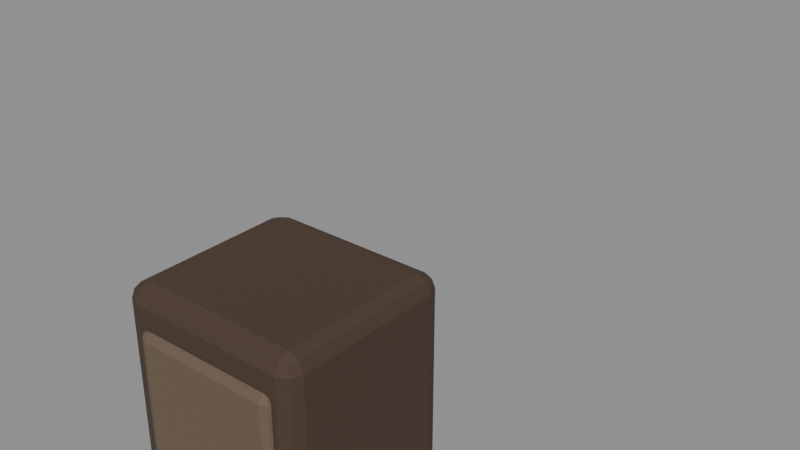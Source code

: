 # Source: bear.blend  (saved by Blender 4.5.92; exported with 4.5.12 LTS)
import bpy
from mathutils import Matrix  # noqa: F401  (used for matrix-valued properties, if any)

bpy.ops.wm.read_factory_settings(use_empty=True)
scene = bpy.context.scene
scene.name = 'Scene'

# ---- materials (node trees are filled in below, after node groups)
mat_m_4a3a2e = bpy.data.materials.new('m_4a3a2e')
mat_m_6a5a4a = bpy.data.materials.new('m_6a5a4a')
mat_m_141014 = bpy.data.materials.new('m_141014')

# ---- material node trees
mat_m_4a3a2e.use_nodes = True; mat_m_4a3a2e.node_tree.nodes.clear()
_N = mat_m_4a3a2e.node_tree.nodes; _L = mat_m_4a3a2e.node_tree.links
n0 = _N.new('ShaderNodeBsdfPrincipled'); n0.name = 'Principled BSDF'; n0.location = (-200, 100)
n0.inputs[0].default_value = (0.06575, 0.03847, 0.0231, 1.0)
n0.inputs[2].default_value = 0.75
n1 = _N.new('ShaderNodeOutputMaterial'); n1.name = 'Material Output'; n1.location = (200, 100)
_L.new(n0.outputs[0], n1.inputs[0])
n1.is_active_output = True
mat_m_6a5a4a.use_nodes = True; mat_m_6a5a4a.node_tree.nodes.clear()
_N = mat_m_6a5a4a.node_tree.nodes; _L = mat_m_6a5a4a.node_tree.links
n0 = _N.new('ShaderNodeBsdfPrincipled'); n0.name = 'Principled BSDF'; n0.location = (-200, 100)
n0.inputs[0].default_value = (0.145, 0.1011, 0.06575, 1.0)
n0.inputs[2].default_value = 0.75
n1 = _N.new('ShaderNodeOutputMaterial'); n1.name = 'Material Output'; n1.location = (200, 100)
_L.new(n0.outputs[0], n1.inputs[0])
n1.is_active_output = True
mat_m_141014.use_nodes = True; mat_m_141014.node_tree.nodes.clear()
_N = mat_m_141014.node_tree.nodes; _L = mat_m_141014.node_tree.links
n0 = _N.new('ShaderNodeBsdfPrincipled'); n0.name = 'Principled BSDF'; n0.location = (-200, 100)
n0.inputs[0].default_value = (0.003697, 0.002263, 0.003697, 1.0)
n0.inputs[2].default_value = 0.75
n1 = _N.new('ShaderNodeOutputMaterial'); n1.name = 'Material Output'; n1.location = (200, 100)
_L.new(n0.outputs[0], n1.inputs[0])
n1.is_active_output = True

# ---- meshes
me_cube = bpy.data.meshes.new('Cube')
me_cube.from_pydata([(-0.5, -0.9, -0.475), (-0.5, -0.9, 0.475), (-0.5, 0.9, -0.475), (-0.5, 0.9, 0.475), (0.5, -0.9, -0.475), (0.5, -0.9, 0.475), (0.5, 0.9, -0.475), (0.5, 0.9, 0.475)], [], [(0, 1, 3, 2), (2, 3, 7, 6), (6, 7, 5, 4), (4, 5, 1, 0), (2, 6, 4, 0), (7, 3, 1, 5)])
_uv = me_cube.uv_layers.new(name='UVMap')
_uv.uv.foreach_set('vector', [0.375, 0.0, 0.625, 0.0, 0.625, 0.25, 0.375, 0.25, 0.375, 0.25, 0.625, 0.25, 0.625, 0.5, 0.375, 0.5, 0.375, 0.5, 0.625, 0.5, 0.625, 0.75, 0.375, 0.75, 0.375, 0.75, 0.625, 0.75, 0.625, 1.0, 0.375, 1.0, 0.125, 0.5, 0.375, 0.5, 0.375, 0.75, 0.125, 0.75, 0.625, 0.5, 0.875, 0.5, 0.875, 0.75, 0.625, 0.75])
me_cube.materials.append(mat_m_4a3a2e)
me_cube.update()
me_cube_001 = bpy.data.meshes.new('Cube.001')
me_cube_001.from_pydata([(-0.4, -0.72, -0.1425), (-0.4, -0.72, 0.1425), (-0.4, 0.72, -0.1425), (-0.4, 0.72, 0.1425), (0.4, -0.72, -0.1425), (0.4, -0.72, 0.1425), (0.4, 0.72, -0.1425), (0.4, 0.72, 0.1425)], [], [(0, 1, 3, 2), (2, 3, 7, 6), (6, 7, 5, 4), (4, 5, 1, 0), (2, 6, 4, 0), (7, 3, 1, 5)])
_uv = me_cube_001.uv_layers.new(name='UVMap')
_uv.uv.foreach_set('vector', [0.375, 0.0, 0.625, 0.0, 0.625, 0.25, 0.375, 0.25, 0.375, 0.25, 0.625, 0.25, 0.625, 0.5, 0.375, 0.5, 0.375, 0.5, 0.625, 0.5, 0.625, 0.75, 0.375, 0.75, 0.375, 0.75, 0.625, 0.75, 0.625, 1.0, 0.375, 1.0, 0.125, 0.5, 0.375, 0.5, 0.375, 0.75, 0.125, 0.75, 0.625, 0.5, 0.875, 0.5, 0.875, 0.75, 0.625, 0.75])
me_cube_001.materials.append(mat_m_6a5a4a)
me_cube_001.update()
me_cube_002 = bpy.data.meshes.new('Cube.002')
me_cube_002.from_pydata([(-0.35, -0.3, -0.3), (-0.35, -0.3, 0.3), (-0.35, 0.3, -0.3), (-0.35, 0.3, 0.3), (0.35, -0.3, -0.3), (0.35, -0.3, 0.3), (0.35, 0.3, -0.3), (0.35, 0.3, 0.3)], [], [(0, 1, 3, 2), (2, 3, 7, 6), (6, 7, 5, 4), (4, 5, 1, 0), (2, 6, 4, 0), (7, 3, 1, 5)])
_uv = me_cube_002.uv_layers.new(name='UVMap')
_uv.uv.foreach_set('vector', [0.375, 0.0, 0.625, 0.0, 0.625, 0.25, 0.375, 0.25, 0.375, 0.25, 0.625, 0.25, 0.625, 0.5, 0.375, 0.5, 0.375, 0.5, 0.625, 0.5, 0.625, 0.75, 0.375, 0.75, 0.375, 0.75, 0.625, 0.75, 0.625, 1.0, 0.375, 1.0, 0.125, 0.5, 0.375, 0.5, 0.375, 0.75, 0.125, 0.75, 0.625, 0.5, 0.875, 0.5, 0.875, 0.75, 0.625, 0.75])
me_cube_002.materials.append(mat_m_4a3a2e)
me_cube_002.update()
me_cube_003 = bpy.data.meshes.new('Cube.003')
me_cube_003.from_pydata([(-0.16, -0.15, -0.15), (-0.16, -0.15, 0.15), (-0.16, 0.15, -0.15), (-0.16, 0.15, 0.15), (0.16, -0.15, -0.15), (0.16, -0.15, 0.15), (0.16, 0.15, -0.15), (0.16, 0.15, 0.15)], [], [(0, 1, 3, 2), (2, 3, 7, 6), (6, 7, 5, 4), (4, 5, 1, 0), (2, 6, 4, 0), (7, 3, 1, 5)])
_uv = me_cube_003.uv_layers.new(name='UVMap')
_uv.uv.foreach_set('vector', [0.375, 0.0, 0.625, 0.0, 0.625, 0.25, 0.375, 0.25, 0.375, 0.25, 0.625, 0.25, 0.625, 0.5, 0.375, 0.5, 0.375, 0.5, 0.625, 0.5, 0.625, 0.75, 0.375, 0.75, 0.375, 0.75, 0.625, 0.75, 0.625, 1.0, 0.375, 1.0, 0.125, 0.5, 0.375, 0.5, 0.375, 0.75, 0.125, 0.75, 0.625, 0.5, 0.875, 0.5, 0.875, 0.75, 0.625, 0.75])
me_cube_003.materials.append(mat_m_6a5a4a)
me_cube_003.update()
me_icosphere = bpy.data.meshes.new('Icosphere')
me_icosphere.from_pydata([(0.0, 0.0, -0.06), (0.04342, -0.03154, -0.02683), (-0.01658, -0.05104, -0.02683), (-0.05367, 0.0, -0.02683), (-0.01658, 0.05104, -0.02683), (0.04342, 0.03154, -0.02683), (0.01658, -0.05104, 0.02683), (-0.04342, -0.03154, 0.02683), (-0.04342, 0.03154, 0.02683), (0.01658, 0.05104, 0.02683), (0.05367, 0.0, 0.02683), (0.0, 0.0, 0.06)], [], [(0, 1, 2), (1, 0, 5), (0, 2, 3), (0, 3, 4), (0, 4, 5), (1, 5, 10), (2, 1, 6), (3, 2, 7), (4, 3, 8), (5, 4, 9), (1, 10, 6), (2, 6, 7), (3, 7, 8), (4, 8, 9), (5, 9, 10), (6, 10, 11), (7, 6, 11), (8, 7, 11), (9, 8, 11), (10, 9, 11)])
_uv = me_icosphere.uv_layers.new(name='UVMap')
_uv.uv.foreach_set('vector', [0.1818, 0.0, 0.2727, 0.1575, 0.09091, 0.1575, 0.2727, 0.1575, 0.3636, 0.0, 0.4545, 0.1575, 0.9091, 0.0, 1.0, 0.1575, 0.8182, 0.1575, 0.7273, 0.0, 0.8182, 0.1575, 0.6364, 0.1575, 0.5455, 0.0, 0.6364, 0.1575, 0.4545, 0.1575, 0.2727, 0.1575, 0.4545, 0.1575, 0.3636, 0.3149, 0.09091, 0.1575, 0.2727, 0.1575, 0.1818, 0.3149, 0.8182, 0.1575, 1.0, 0.1575, 0.9091, 0.3149, 0.6364, 0.1575, 0.8182, 0.1575, 0.7273, 0.3149, 0.4545, 0.1575, 0.6364, 0.1575, 0.5455, 0.3149, 0.2727, 0.1575, 0.3636, 0.3149, 0.1818, 0.3149, 0.09091, 0.1575, 0.1818, 0.3149, 0.0, 0.3149, 0.8182, 0.1575, 0.9091, 0.3149, 0.7273, 0.3149, 0.6364, 0.1575, 0.7273, 0.3149, 0.5455, 0.3149, 0.4545, 0.1575, 0.5455, 0.3149, 0.3636, 0.3149, 0.1818, 0.3149, 0.3636, 0.3149, 0.2727, 0.4724, 0.0, 0.3149, 0.1818, 0.3149, 0.09091, 0.4724, 0.7273, 0.3149, 0.9091, 0.3149, 0.8182, 0.4724, 0.5455, 0.3149, 0.7273, 0.3149, 0.6364, 0.4724, 0.3636, 0.3149, 0.5455, 0.3149, 0.4545, 0.4724])
me_icosphere.materials.append(mat_m_141014)
me_icosphere.update()
me_icosphere_001 = bpy.data.meshes.new('Icosphere.001')
me_icosphere_001.from_pydata([(0.0, 0.0, -0.06), (0.04342, -0.03154, -0.02683), (-0.01658, -0.05104, -0.02683), (-0.05367, 0.0, -0.02683), (-0.01658, 0.05104, -0.02683), (0.04342, 0.03154, -0.02683), (0.01658, -0.05104, 0.02683), (-0.04342, -0.03154, 0.02683), (-0.04342, 0.03154, 0.02683), (0.01658, 0.05104, 0.02683), (0.05367, 0.0, 0.02683), (0.0, 0.0, 0.06)], [], [(0, 1, 2), (1, 0, 5), (0, 2, 3), (0, 3, 4), (0, 4, 5), (1, 5, 10), (2, 1, 6), (3, 2, 7), (4, 3, 8), (5, 4, 9), (1, 10, 6), (2, 6, 7), (3, 7, 8), (4, 8, 9), (5, 9, 10), (6, 10, 11), (7, 6, 11), (8, 7, 11), (9, 8, 11), (10, 9, 11)])
_uv = me_icosphere_001.uv_layers.new(name='UVMap')
_uv.uv.foreach_set('vector', [0.1818, 0.0, 0.2727, 0.1575, 0.09091, 0.1575, 0.2727, 0.1575, 0.3636, 0.0, 0.4545, 0.1575, 0.9091, 0.0, 1.0, 0.1575, 0.8182, 0.1575, 0.7273, 0.0, 0.8182, 0.1575, 0.6364, 0.1575, 0.5455, 0.0, 0.6364, 0.1575, 0.4545, 0.1575, 0.2727, 0.1575, 0.4545, 0.1575, 0.3636, 0.3149, 0.09091, 0.1575, 0.2727, 0.1575, 0.1818, 0.3149, 0.8182, 0.1575, 1.0, 0.1575, 0.9091, 0.3149, 0.6364, 0.1575, 0.8182, 0.1575, 0.7273, 0.3149, 0.4545, 0.1575, 0.6364, 0.1575, 0.5455, 0.3149, 0.2727, 0.1575, 0.3636, 0.3149, 0.1818, 0.3149, 0.09091, 0.1575, 0.1818, 0.3149, 0.0, 0.3149, 0.8182, 0.1575, 0.9091, 0.3149, 0.7273, 0.3149, 0.6364, 0.1575, 0.7273, 0.3149, 0.5455, 0.3149, 0.4545, 0.1575, 0.5455, 0.3149, 0.3636, 0.3149, 0.1818, 0.3149, 0.3636, 0.3149, 0.2727, 0.4724, 0.0, 0.3149, 0.1818, 0.3149, 0.09091, 0.4724, 0.7273, 0.3149, 0.9091, 0.3149, 0.8182, 0.4724, 0.5455, 0.3149, 0.7273, 0.3149, 0.6364, 0.4724, 0.3636, 0.3149, 0.5455, 0.3149, 0.4545, 0.4724])
me_icosphere_001.materials.append(mat_m_141014)
me_icosphere_001.update()
me_cube_004 = bpy.data.meshes.new('Cube.004')
me_cube_004.from_pydata([(-0.08, -0.04, -0.08), (-0.08, -0.04, 0.08), (-0.08, 0.04, -0.08), (-0.08, 0.04, 0.08), (0.08, -0.04, -0.08), (0.08, -0.04, 0.08), (0.08, 0.04, -0.08), (0.08, 0.04, 0.08)], [], [(0, 1, 3, 2), (2, 3, 7, 6), (6, 7, 5, 4), (4, 5, 1, 0), (2, 6, 4, 0), (7, 3, 1, 5)])
_uv = me_cube_004.uv_layers.new(name='UVMap')
_uv.uv.foreach_set('vector', [0.375, 0.0, 0.625, 0.0, 0.625, 0.25, 0.375, 0.25, 0.375, 0.25, 0.625, 0.25, 0.625, 0.5, 0.375, 0.5, 0.375, 0.5, 0.625, 0.5, 0.625, 0.75, 0.375, 0.75, 0.375, 0.75, 0.625, 0.75, 0.625, 1.0, 0.375, 1.0, 0.125, 0.5, 0.375, 0.5, 0.375, 0.75, 0.125, 0.75, 0.625, 0.5, 0.875, 0.5, 0.875, 0.75, 0.625, 0.75])
me_cube_004.materials.append(mat_m_4a3a2e)
me_cube_004.update()
me_cube_005 = bpy.data.meshes.new('Cube.005')
me_cube_005.from_pydata([(-0.08, -0.04, -0.08), (-0.08, -0.04, 0.08), (-0.08, 0.04, -0.08), (-0.08, 0.04, 0.08), (0.08, -0.04, -0.08), (0.08, -0.04, 0.08), (0.08, 0.04, -0.08), (0.08, 0.04, 0.08)], [], [(0, 1, 3, 2), (2, 3, 7, 6), (6, 7, 5, 4), (4, 5, 1, 0), (2, 6, 4, 0), (7, 3, 1, 5)])
_uv = me_cube_005.uv_layers.new(name='UVMap')
_uv.uv.foreach_set('vector', [0.375, 0.0, 0.625, 0.0, 0.625, 0.25, 0.375, 0.25, 0.375, 0.25, 0.625, 0.25, 0.625, 0.5, 0.375, 0.5, 0.375, 0.5, 0.625, 0.5, 0.625, 0.75, 0.375, 0.75, 0.375, 0.75, 0.625, 0.75, 0.625, 1.0, 0.375, 1.0, 0.125, 0.5, 0.375, 0.5, 0.375, 0.75, 0.125, 0.75, 0.625, 0.5, 0.875, 0.5, 0.875, 0.75, 0.625, 0.75])
me_cube_005.materials.append(mat_m_4a3a2e)
me_cube_005.update()
me_cylinder = bpy.data.meshes.new('Cylinder')
me_cylinder.from_pydata([(0.0, 0.18, -0.275), (0.0, 0.18, 0.275), (0.1273, 0.1273, -0.275), (0.1273, 0.1273, 0.275), (0.18, 0.0, -0.275), (0.18, 0.0, 0.275), (0.1273, -0.1273, -0.275), (0.1273, -0.1273, 0.275), (0.0, -0.18, -0.275), (0.0, -0.18, 0.275), (-0.1273, -0.1273, -0.275), (-0.1273, -0.1273, 0.275), (-0.18, 0.0, -0.275), (-0.18, 0.0, 0.275), (-0.1273, 0.1273, -0.275), (-0.1273, 0.1273, 0.275)], [], [(0, 1, 3, 2), (2, 3, 5, 4), (4, 5, 7, 6), (6, 7, 9, 8), (8, 9, 11, 10), (10, 11, 13, 12), (3, 1, 15, 13, 11, 9, 7, 5), (12, 13, 15, 14), (14, 15, 1, 0), (0, 2, 4, 6, 8, 10, 12, 14)])
_uv = me_cylinder.uv_layers.new(name='UVMap')
_uv.uv.foreach_set('vector', [1.0, 0.5, 1.0, 1.0, 0.875, 1.0, 0.875, 0.5, 0.875, 0.5, 0.875, 1.0, 0.75, 1.0, 0.75, 0.5, 0.75, 0.5, 0.75, 1.0, 0.625, 1.0, 0.625, 0.5, 0.625, 0.5, 0.625, 1.0, 0.5, 1.0, 0.5, 0.5, 0.5, 0.5, 0.5, 1.0, 0.375, 1.0, 0.375, 0.5, 0.375, 0.5, 0.375, 1.0, 0.25, 1.0, 0.25, 0.5, 0.4197, 0.4197, 0.25, 0.49, 0.08029, 0.4197, 0.01, 0.25, 0.08029, 0.08029, 0.25, 0.01, 0.4197, 0.08029, 0.49, 0.25, 0.25, 0.5, 0.25, 1.0, 0.125, 1.0, 0.125, 0.5, 0.125, 0.5, 0.125, 1.0, 0.0, 1.0, 0.0, 0.5, 0.75, 0.49, 0.9197, 0.4197, 0.99, 0.25, 0.9197, 0.08029, 0.75, 0.01, 0.5803, 0.08029, 0.51, 0.25, 0.5803, 0.4197])
me_cylinder.materials.append(mat_m_4a3a2e)
me_cylinder.update()
me_cylinder_001 = bpy.data.meshes.new('Cylinder.001')
me_cylinder_001.from_pydata([(0.0, 0.18, -0.275), (0.0, 0.18, 0.275), (0.1273, 0.1273, -0.275), (0.1273, 0.1273, 0.275), (0.18, 0.0, -0.275), (0.18, 0.0, 0.275), (0.1273, -0.1273, -0.275), (0.1273, -0.1273, 0.275), (0.0, -0.18, -0.275), (0.0, -0.18, 0.275), (-0.1273, -0.1273, -0.275), (-0.1273, -0.1273, 0.275), (-0.18, 0.0, -0.275), (-0.18, 0.0, 0.275), (-0.1273, 0.1273, -0.275), (-0.1273, 0.1273, 0.275)], [], [(0, 1, 3, 2), (2, 3, 5, 4), (4, 5, 7, 6), (6, 7, 9, 8), (8, 9, 11, 10), (10, 11, 13, 12), (3, 1, 15, 13, 11, 9, 7, 5), (12, 13, 15, 14), (14, 15, 1, 0), (0, 2, 4, 6, 8, 10, 12, 14)])
_uv = me_cylinder_001.uv_layers.new(name='UVMap')
_uv.uv.foreach_set('vector', [1.0, 0.5, 1.0, 1.0, 0.875, 1.0, 0.875, 0.5, 0.875, 0.5, 0.875, 1.0, 0.75, 1.0, 0.75, 0.5, 0.75, 0.5, 0.75, 1.0, 0.625, 1.0, 0.625, 0.5, 0.625, 0.5, 0.625, 1.0, 0.5, 1.0, 0.5, 0.5, 0.5, 0.5, 0.5, 1.0, 0.375, 1.0, 0.375, 0.5, 0.375, 0.5, 0.375, 1.0, 0.25, 1.0, 0.25, 0.5, 0.4197, 0.4197, 0.25, 0.49, 0.08029, 0.4197, 0.01, 0.25, 0.08029, 0.08029, 0.25, 0.01, 0.4197, 0.08029, 0.49, 0.25, 0.25, 0.5, 0.25, 1.0, 0.125, 1.0, 0.125, 0.5, 0.125, 0.5, 0.125, 1.0, 0.0, 1.0, 0.0, 0.5, 0.75, 0.49, 0.9197, 0.4197, 0.99, 0.25, 0.9197, 0.08029, 0.75, 0.01, 0.5803, 0.08029, 0.51, 0.25, 0.5803, 0.4197])
me_cylinder_001.materials.append(mat_m_4a3a2e)
me_cylinder_001.update()
me_cylinder_002 = bpy.data.meshes.new('Cylinder.002')
me_cylinder_002.from_pydata([(0.0, 0.18, -0.275), (0.0, 0.18, 0.275), (0.1273, 0.1273, -0.275), (0.1273, 0.1273, 0.275), (0.18, 0.0, -0.275), (0.18, 0.0, 0.275), (0.1273, -0.1273, -0.275), (0.1273, -0.1273, 0.275), (0.0, -0.18, -0.275), (0.0, -0.18, 0.275), (-0.1273, -0.1273, -0.275), (-0.1273, -0.1273, 0.275), (-0.18, 0.0, -0.275), (-0.18, 0.0, 0.275), (-0.1273, 0.1273, -0.275), (-0.1273, 0.1273, 0.275)], [], [(0, 1, 3, 2), (2, 3, 5, 4), (4, 5, 7, 6), (6, 7, 9, 8), (8, 9, 11, 10), (10, 11, 13, 12), (3, 1, 15, 13, 11, 9, 7, 5), (12, 13, 15, 14), (14, 15, 1, 0), (0, 2, 4, 6, 8, 10, 12, 14)])
_uv = me_cylinder_002.uv_layers.new(name='UVMap')
_uv.uv.foreach_set('vector', [1.0, 0.5, 1.0, 1.0, 0.875, 1.0, 0.875, 0.5, 0.875, 0.5, 0.875, 1.0, 0.75, 1.0, 0.75, 0.5, 0.75, 0.5, 0.75, 1.0, 0.625, 1.0, 0.625, 0.5, 0.625, 0.5, 0.625, 1.0, 0.5, 1.0, 0.5, 0.5, 0.5, 0.5, 0.5, 1.0, 0.375, 1.0, 0.375, 0.5, 0.375, 0.5, 0.375, 1.0, 0.25, 1.0, 0.25, 0.5, 0.4197, 0.4197, 0.25, 0.49, 0.08029, 0.4197, 0.01, 0.25, 0.08029, 0.08029, 0.25, 0.01, 0.4197, 0.08029, 0.49, 0.25, 0.25, 0.5, 0.25, 1.0, 0.125, 1.0, 0.125, 0.5, 0.125, 0.5, 0.125, 1.0, 0.0, 1.0, 0.0, 0.5, 0.75, 0.49, 0.9197, 0.4197, 0.99, 0.25, 0.9197, 0.08029, 0.75, 0.01, 0.5803, 0.08029, 0.51, 0.25, 0.5803, 0.4197])
me_cylinder_002.materials.append(mat_m_4a3a2e)
me_cylinder_002.update()
me_cylinder_003 = bpy.data.meshes.new('Cylinder.003')
me_cylinder_003.from_pydata([(0.0, 0.18, -0.275), (0.0, 0.18, 0.275), (0.1273, 0.1273, -0.275), (0.1273, 0.1273, 0.275), (0.18, 0.0, -0.275), (0.18, 0.0, 0.275), (0.1273, -0.1273, -0.275), (0.1273, -0.1273, 0.275), (0.0, -0.18, -0.275), (0.0, -0.18, 0.275), (-0.1273, -0.1273, -0.275), (-0.1273, -0.1273, 0.275), (-0.18, 0.0, -0.275), (-0.18, 0.0, 0.275), (-0.1273, 0.1273, -0.275), (-0.1273, 0.1273, 0.275)], [], [(0, 1, 3, 2), (2, 3, 5, 4), (4, 5, 7, 6), (6, 7, 9, 8), (8, 9, 11, 10), (10, 11, 13, 12), (3, 1, 15, 13, 11, 9, 7, 5), (12, 13, 15, 14), (14, 15, 1, 0), (0, 2, 4, 6, 8, 10, 12, 14)])
_uv = me_cylinder_003.uv_layers.new(name='UVMap')
_uv.uv.foreach_set('vector', [1.0, 0.5, 1.0, 1.0, 0.875, 1.0, 0.875, 0.5, 0.875, 0.5, 0.875, 1.0, 0.75, 1.0, 0.75, 0.5, 0.75, 0.5, 0.75, 1.0, 0.625, 1.0, 0.625, 0.5, 0.625, 0.5, 0.625, 1.0, 0.5, 1.0, 0.5, 0.5, 0.5, 0.5, 0.5, 1.0, 0.375, 1.0, 0.375, 0.5, 0.375, 0.5, 0.375, 1.0, 0.25, 1.0, 0.25, 0.5, 0.4197, 0.4197, 0.25, 0.49, 0.08029, 0.4197, 0.01, 0.25, 0.08029, 0.08029, 0.25, 0.01, 0.4197, 0.08029, 0.49, 0.25, 0.25, 0.5, 0.25, 1.0, 0.125, 1.0, 0.125, 0.5, 0.125, 0.5, 0.125, 1.0, 0.0, 1.0, 0.0, 0.5, 0.75, 0.49, 0.9197, 0.4197, 0.99, 0.25, 0.9197, 0.08029, 0.75, 0.01, 0.5803, 0.08029, 0.51, 0.25, 0.5803, 0.4197])
me_cylinder_003.materials.append(mat_m_4a3a2e)
me_cylinder_003.update()
me_cylinder_004 = bpy.data.meshes.new('Cylinder.004')
me_cylinder_004.from_pydata([(0.0, 0.03, -0.09), (0.0, 0.03, 0.09), (0.02598, 0.015, -0.09), (0.02598, 0.015, 0.09), (0.02598, -0.015, -0.09), (0.02598, -0.015, 0.09), (0.0, -0.03, -0.09), (0.0, -0.03, 0.09), (-0.02598, -0.015, -0.09), (-0.02598, -0.015, 0.09), (-0.02598, 0.015, -0.09), (-0.02598, 0.015, 0.09)], [], [(0, 1, 3, 2), (2, 3, 5, 4), (4, 5, 7, 6), (6, 7, 9, 8), (3, 1, 11, 9, 7, 5), (8, 9, 11, 10), (10, 11, 1, 0), (0, 2, 4, 6, 8, 10)])
_uv = me_cylinder_004.uv_layers.new(name='UVMap')
_uv.uv.foreach_set('vector', [1.0, 0.5, 1.0, 1.0, 0.8333, 1.0, 0.8333, 0.5, 0.8333, 0.5, 0.8333, 1.0, 0.6667, 1.0, 0.6667, 0.5, 0.6667, 0.5, 0.6667, 1.0, 0.5, 1.0, 0.5, 0.5, 0.5, 0.5, 0.5, 1.0, 0.3333, 1.0, 0.3333, 0.5, 0.4578, 0.37, 0.25, 0.49, 0.04215, 0.37, 0.04215, 0.13, 0.25, 0.01, 0.4578, 0.13, 0.3333, 0.5, 0.3333, 1.0, 0.1667, 1.0, 0.1667, 0.5, 0.1667, 0.5, 0.1667, 1.0, -8.941e-08, 1.0, -8.941e-08, 0.5, 0.75, 0.49, 0.9578, 0.37, 0.9578, 0.13, 0.75, 0.01, 0.5422, 0.13, 0.5422, 0.37])
me_cylinder_004.materials.append(mat_m_4a3a2e)
me_cylinder_004.update()
arm_rig = bpy.data.armatures.new('Rig')  # bones are not reproduced

# ---- objects
ob_bear_body = bpy.data.objects.new('Bear_Body', me_cube)
ob_bear_belly = bpy.data.objects.new('Bear_Belly', me_cube_001)
ob_bear_head = bpy.data.objects.new('Bear_Head', me_cube_002)
ob_bear_snout = bpy.data.objects.new('Bear_Snout', me_cube_003)
ob_bear_eyel = bpy.data.objects.new('Bear_EyeL', me_icosphere)
ob_bear_eyer = bpy.data.objects.new('Bear_EyeR', me_icosphere_001)
ob_bear_earl = bpy.data.objects.new('Bear_EarL', me_cube_004)
ob_bear_earr = bpy.data.objects.new('Bear_EarR', me_cube_005)
ob_bear_legfl = bpy.data.objects.new('Bear_LegFL', me_cylinder)
ob_bear_legfr = bpy.data.objects.new('Bear_LegFR', me_cylinder_001)
ob_bear_legbl = bpy.data.objects.new('Bear_LegBL', me_cylinder_002)
ob_bear_legbr = bpy.data.objects.new('Bear_LegBR', me_cylinder_003)
ob_bear_tail = bpy.data.objects.new('Bear_Tail', me_cylinder_004)
ob_rig = bpy.data.objects.new('Rig', arm_rig)

# ---- transforms, parenting, visibility, modifiers, constraints
ob_bear_body.parent = ob_rig
ob_bear_body.matrix_parent_inverse = Matrix(((1.0, -0.0, 0.0, -0.0), (-0.0, 0.0, 1.0, -1.325), (0.0, -1.0, 0.0, -0.0), (0.0, 0.0, -0.0, 1.0)))
ob_bear_body.location = (0.0, 0.0, 1.025)
_m = ob_bear_body.modifiers.new('bevel', 'BEVEL')
_m.width = 0.08
_m.width_pct = 0.08
_m.segments = 2
_m.limit_method = 'NONE'
ob_bear_belly.parent = ob_rig
ob_bear_belly.matrix_parent_inverse = Matrix(((1.0, -0.0, 0.0, -0.0), (-0.0, 0.0, 1.0, -1.325), (0.0, -1.0, 0.0, -0.0), (0.0, 0.0, -0.0, 1.0)))
ob_bear_belly.location = (0.0, 0.0, 0.664)
_m = ob_bear_belly.modifiers.new('bevel', 'BEVEL')
_m.width = 0.05
_m.width_pct = 0.05
_m.segments = 2
_m.limit_method = 'NONE'
ob_bear_head.parent = ob_rig
ob_bear_head.matrix_parent_inverse = Matrix(((1.0, -0.0, 0.0, -0.0), (-0.0, 0.0, 1.0, -1.468), (-0.0, -1.0, 0.0, -0.9), (0.0, 0.0, -0.0, 1.0)))
ob_bear_head.location = (0.0, -1.11, 1.168)
_m = ob_bear_head.modifiers.new('bevel', 'BEVEL')
_m.width = 0.07
_m.width_pct = 0.07
_m.segments = 2
_m.limit_method = 'NONE'
ob_bear_snout.parent = ob_rig
ob_bear_snout.matrix_parent_inverse = Matrix(((1.0, -0.0, 0.0, -0.0), (-0.0, 0.0, 1.0, -1.468), (-0.0, -1.0, 0.0, -0.9), (0.0, 0.0, -0.0, 1.0)))
ob_bear_snout.location = (0.0, -1.53, 1.048)
_m = ob_bear_snout.modifiers.new('bevel', 'BEVEL')
_m.width = 0.04
_m.width_pct = 0.04
_m.segments = 2
_m.limit_method = 'NONE'
ob_bear_eyel.parent = ob_rig
ob_bear_eyel.matrix_parent_inverse = Matrix(((1.0, -0.0, 0.0, -0.0), (-0.0, 0.0, 1.0, -1.468), (-0.0, -1.0, 0.0, -0.9), (0.0, 0.0, -0.0, 1.0)))
ob_bear_eyel.location = (-0.224, -1.32, 1.258)
ob_bear_eyer.parent = ob_rig
ob_bear_eyer.matrix_parent_inverse = Matrix(((1.0, -0.0, 0.0, -0.0), (-0.0, 0.0, 1.0, -1.468), (-0.0, -1.0, 0.0, -0.9), (0.0, 0.0, -0.0, 1.0)))
ob_bear_eyer.location = (0.224, -1.32, 1.258)
ob_bear_earl.parent = ob_rig
ob_bear_earl.matrix_parent_inverse = Matrix(((1.0, -0.0, 0.0, -0.0), (-0.0, 0.0, 1.0, -1.468), (-0.0, -1.0, 0.0, -0.9), (0.0, 0.0, -0.0, 1.0)))
ob_bear_earl.location = (-0.245, -0.99, 1.497)
ob_bear_earl.rotation_euler = (0.0, -0.2618, 0.0)
_m = ob_bear_earl.modifiers.new('bevel', 'BEVEL')
_m.width = 0.02
_m.width_pct = 0.02
_m.segments = 2
_m.limit_method = 'NONE'
ob_bear_earr.parent = ob_rig
ob_bear_earr.matrix_parent_inverse = Matrix(((1.0, -0.0, 0.0, -0.0), (-0.0, 0.0, 1.0, -1.468), (-0.0, -1.0, 0.0, -0.9), (0.0, 0.0, -0.0, 1.0)))
ob_bear_earr.location = (0.245, -0.99, 1.497)
ob_bear_earr.rotation_euler = (0.0, 0.2618, 0.0)
_m = ob_bear_earr.modifiers.new('bevel', 'BEVEL')
_m.width = 0.02
_m.width_pct = 0.02
_m.segments = 2
_m.limit_method = 'NONE'
ob_bear_legfl.parent = ob_rig
ob_bear_legfl.matrix_parent_inverse = Matrix(((1.0, 8.742e-08, 0.0, 0.302), (-0.0, 0.0, -1.0, 0.35), (-8.742e-08, 1.0, 0.0, 0.612), (-0.0, -0.0, -0.0, 1.0)))
ob_bear_legfl.location = (-0.302, -0.612, 0.275)
ob_bear_legfr.parent = ob_rig
ob_bear_legfr.matrix_parent_inverse = Matrix(((1.0, 8.742e-08, 0.0, -0.302), (-0.0, 0.0, -1.0, 0.35), (-8.742e-08, 1.0, 0.0, 0.612), (-0.0, -0.0, -0.0, 1.0)))
ob_bear_legfr.location = (0.302, -0.612, 0.275)
ob_bear_legbl.parent = ob_rig
ob_bear_legbl.matrix_parent_inverse = Matrix(((1.0, 8.742e-08, 0.0, 0.302), (-0.0, 0.0, -1.0, 0.35), (-8.742e-08, 1.0, 0.0, -0.612), (-0.0, -0.0, -0.0, 1.0)))
ob_bear_legbl.location = (-0.302, 0.612, 0.275)
ob_bear_legbr.parent = ob_rig
ob_bear_legbr.matrix_parent_inverse = Matrix(((1.0, 8.742e-08, 0.0, -0.302), (-0.0, 0.0, -1.0, 0.35), (-8.742e-08, 1.0, 0.0, -0.612), (-0.0, -0.0, -0.0, 1.0)))
ob_bear_legbr.location = (0.302, 0.612, 0.275)
ob_bear_tail.parent = ob_rig
ob_bear_tail.matrix_parent_inverse = Matrix(((1.0, -0.0, 0.0, -0.0), (-0.0, 1.0, -0.0, -1.2), (0.0, -0.0, 1.0, -1.125), (-0.0, 0.0, -0.0, 1.0)))
ob_bear_tail.location = (0.0, 0.98, 1.125)
ob_bear_tail.rotation_euler = (1.047, 0.0, 0.0)
ob_rig.location = (0.0, 0.0, 0.0)

# ---- collection membership
scene.collection.objects.link(ob_bear_body)
scene.collection.objects.link(ob_bear_belly)
scene.collection.objects.link(ob_bear_head)
scene.collection.objects.link(ob_bear_snout)
scene.collection.objects.link(ob_bear_eyel)
scene.collection.objects.link(ob_bear_eyer)
scene.collection.objects.link(ob_bear_earl)
scene.collection.objects.link(ob_bear_earr)
scene.collection.objects.link(ob_bear_legfl)
scene.collection.objects.link(ob_bear_legfr)
scene.collection.objects.link(ob_bear_legbl)
scene.collection.objects.link(ob_bear_legbr)
scene.collection.objects.link(ob_bear_tail)
scene.collection.objects.link(ob_rig)

# ---- scene / render settings (as saved in the file)
scene.frame_start = 1; scene.frame_end = 250; scene.frame_set(1)
scene.render.engine = 'BLENDER_EEVEE_NEXT'
bpy.context.view_layer.update()

# ---- added for rendering (the .blend has no active camera and no usable light): camera, sun + grey world if the file has none
cam_auto = bpy.data.cameras.new('AutoCamera')
cam_auto.lens = 50.0
cam_auto.sensor_width = 36.0
cam_auto.clip_end = 1000.0
ob_auto_camera = bpy.data.objects.new('AutoCamera', cam_auto)
scene.collection.objects.link(ob_auto_camera)
ob_auto_camera.location = (3.0515, -3.17906, 3.28391)
ob_auto_camera.rotation_euler = (1.09748, -7.21219e-08, 0.694738)
scene.camera = ob_auto_camera
light_auto_sun = bpy.data.lights.new('AutoSun', 'SUN')
light_auto_sun.energy = 3.0
light_auto_sun.angle = 0.0523599
ob_auto_sun = bpy.data.objects.new('AutoSun', light_auto_sun)
scene.collection.objects.link(ob_auto_sun)
ob_auto_sun.rotation_euler = (0.872665, 0.174533, 0.523599)
if scene.world is None:
    world_auto = bpy.data.worlds.new('AutoWorld')
    world_auto.color = (0.3, 0.3, 0.3)
    scene.world = world_auto
bpy.context.view_layer.update()
